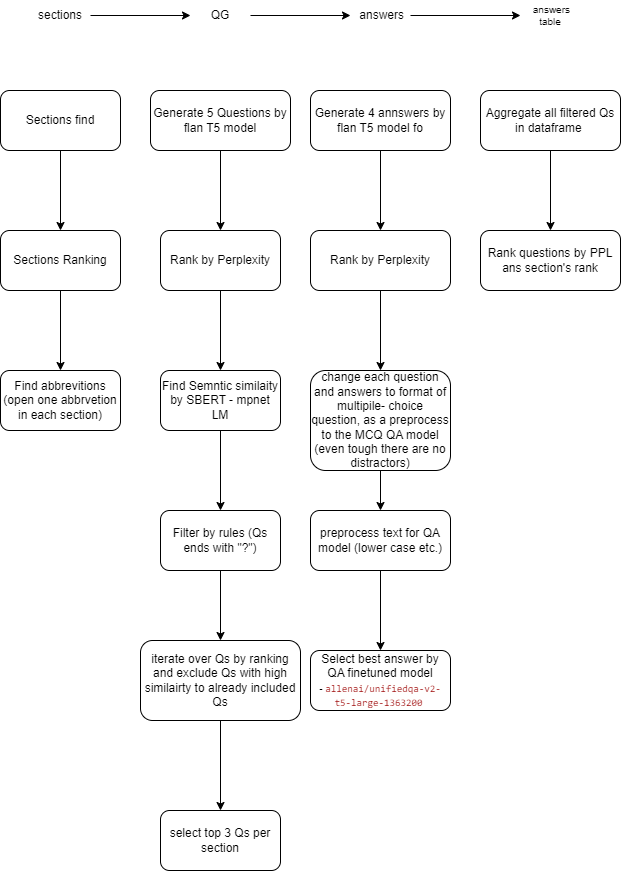

The diagram above was exported from draw.io. Its source (the exported page's mxGraphModel, read from the mxfile embedded in the PNG):
<mxGraphModel dx="1422" dy="729" grid="1" gridSize="10" guides="1" tooltips="1" connect="1" arrows="1" fold="1" page="1" pageScale="1" pageWidth="1100" pageHeight="850" background="none" math="0" shadow="0">
  <root>
    <mxCell id="0" />
    <mxCell id="1" parent="0" />
    <mxCell id="Oa9YABpD9XnnIdqacMLp-7" value="" style="edgeStyle=orthogonalEdgeStyle;rounded=0;orthogonalLoop=1;jettySize=auto;html=1;" edge="1" parent="1" source="Oa9YABpD9XnnIdqacMLp-1" target="Oa9YABpD9XnnIdqacMLp-6">
      <mxGeometry relative="1" as="geometry" />
    </mxCell>
    <mxCell id="Oa9YABpD9XnnIdqacMLp-1" value="Sections find" style="rounded=1;whiteSpace=wrap;html=1;" vertex="1" parent="1">
      <mxGeometry x="150" y="180" width="120" height="60" as="geometry" />
    </mxCell>
    <mxCell id="Oa9YABpD9XnnIdqacMLp-35" value="" style="edgeStyle=orthogonalEdgeStyle;rounded=0;orthogonalLoop=1;jettySize=auto;html=1;fontSize=10;" edge="1" parent="1" source="Oa9YABpD9XnnIdqacMLp-6" target="Oa9YABpD9XnnIdqacMLp-34">
      <mxGeometry relative="1" as="geometry" />
    </mxCell>
    <mxCell id="Oa9YABpD9XnnIdqacMLp-6" value="Sections Ranking" style="rounded=1;whiteSpace=wrap;html=1;" vertex="1" parent="1">
      <mxGeometry x="150" y="320" width="120" height="60" as="geometry" />
    </mxCell>
    <mxCell id="Oa9YABpD9XnnIdqacMLp-11" value="" style="edgeStyle=orthogonalEdgeStyle;rounded=0;orthogonalLoop=1;jettySize=auto;html=1;" edge="1" parent="1" source="Oa9YABpD9XnnIdqacMLp-8" target="Oa9YABpD9XnnIdqacMLp-10">
      <mxGeometry relative="1" as="geometry" />
    </mxCell>
    <mxCell id="Oa9YABpD9XnnIdqacMLp-8" value="Generate 5 Questions by flan T5 model" style="rounded=1;whiteSpace=wrap;html=1;" vertex="1" parent="1">
      <mxGeometry x="300" y="180" width="140" height="60" as="geometry" />
    </mxCell>
    <mxCell id="Oa9YABpD9XnnIdqacMLp-15" value="" style="edgeStyle=orthogonalEdgeStyle;rounded=0;orthogonalLoop=1;jettySize=auto;html=1;" edge="1" parent="1" source="Oa9YABpD9XnnIdqacMLp-10" target="Oa9YABpD9XnnIdqacMLp-14">
      <mxGeometry relative="1" as="geometry" />
    </mxCell>
    <mxCell id="Oa9YABpD9XnnIdqacMLp-10" value="Rank by Perplexity" style="whiteSpace=wrap;html=1;rounded=1;" vertex="1" parent="1">
      <mxGeometry x="310" y="320" width="120" height="60" as="geometry" />
    </mxCell>
    <mxCell id="Oa9YABpD9XnnIdqacMLp-20" value="" style="edgeStyle=orthogonalEdgeStyle;rounded=0;orthogonalLoop=1;jettySize=auto;html=1;" edge="1" parent="1" source="Oa9YABpD9XnnIdqacMLp-12" target="Oa9YABpD9XnnIdqacMLp-13">
      <mxGeometry relative="1" as="geometry" />
    </mxCell>
    <mxCell id="Oa9YABpD9XnnIdqacMLp-12" value="sections" style="text;html=1;strokeColor=none;fillColor=none;align=center;verticalAlign=middle;whiteSpace=wrap;rounded=0;" vertex="1" parent="1">
      <mxGeometry x="180" y="90" width="60" height="30" as="geometry" />
    </mxCell>
    <mxCell id="Oa9YABpD9XnnIdqacMLp-24" value="" style="edgeStyle=orthogonalEdgeStyle;rounded=0;orthogonalLoop=1;jettySize=auto;html=1;" edge="1" parent="1" source="Oa9YABpD9XnnIdqacMLp-13" target="Oa9YABpD9XnnIdqacMLp-23">
      <mxGeometry relative="1" as="geometry" />
    </mxCell>
    <mxCell id="Oa9YABpD9XnnIdqacMLp-13" value="QG" style="text;html=1;strokeColor=none;fillColor=none;align=center;verticalAlign=middle;whiteSpace=wrap;rounded=0;" vertex="1" parent="1">
      <mxGeometry x="340" y="90" width="60" height="30" as="geometry" />
    </mxCell>
    <mxCell id="Oa9YABpD9XnnIdqacMLp-17" value="" style="edgeStyle=orthogonalEdgeStyle;rounded=0;orthogonalLoop=1;jettySize=auto;html=1;" edge="1" parent="1" source="Oa9YABpD9XnnIdqacMLp-14" target="Oa9YABpD9XnnIdqacMLp-16">
      <mxGeometry relative="1" as="geometry" />
    </mxCell>
    <mxCell id="Oa9YABpD9XnnIdqacMLp-14" value="Find Semntic similaity by SBERT - mpnet LM" style="whiteSpace=wrap;html=1;rounded=1;" vertex="1" parent="1">
      <mxGeometry x="310" y="460" width="120" height="60" as="geometry" />
    </mxCell>
    <mxCell id="Oa9YABpD9XnnIdqacMLp-19" value="" style="edgeStyle=orthogonalEdgeStyle;rounded=0;orthogonalLoop=1;jettySize=auto;html=1;" edge="1" parent="1" source="Oa9YABpD9XnnIdqacMLp-16" target="Oa9YABpD9XnnIdqacMLp-18">
      <mxGeometry relative="1" as="geometry" />
    </mxCell>
    <mxCell id="Oa9YABpD9XnnIdqacMLp-16" value="Filter by rules (Qs ends with &quot;?&quot;)" style="whiteSpace=wrap;html=1;rounded=1;" vertex="1" parent="1">
      <mxGeometry x="310" y="600" width="120" height="60" as="geometry" />
    </mxCell>
    <mxCell id="Oa9YABpD9XnnIdqacMLp-27" value="" style="edgeStyle=orthogonalEdgeStyle;rounded=0;orthogonalLoop=1;jettySize=auto;html=1;" edge="1" parent="1" source="Oa9YABpD9XnnIdqacMLp-18" target="Oa9YABpD9XnnIdqacMLp-26">
      <mxGeometry relative="1" as="geometry" />
    </mxCell>
    <mxCell id="Oa9YABpD9XnnIdqacMLp-18" value="iterate over Qs by ranking and exclude Qs with high similairty to already included Qs" style="whiteSpace=wrap;html=1;rounded=1;" vertex="1" parent="1">
      <mxGeometry x="290" y="730" width="160" height="80" as="geometry" />
    </mxCell>
    <mxCell id="Oa9YABpD9XnnIdqacMLp-39" value="" style="edgeStyle=orthogonalEdgeStyle;rounded=0;orthogonalLoop=1;jettySize=auto;html=1;fontSize=10;" edge="1" parent="1" source="Oa9YABpD9XnnIdqacMLp-23" target="Oa9YABpD9XnnIdqacMLp-38">
      <mxGeometry relative="1" as="geometry" />
    </mxCell>
    <mxCell id="Oa9YABpD9XnnIdqacMLp-23" value="&amp;nbsp;answers" style="text;html=1;strokeColor=none;fillColor=none;align=center;verticalAlign=middle;whiteSpace=wrap;rounded=0;" vertex="1" parent="1">
      <mxGeometry x="500" y="90" width="60" height="30" as="geometry" />
    </mxCell>
    <mxCell id="Oa9YABpD9XnnIdqacMLp-29" value="" style="edgeStyle=orthogonalEdgeStyle;rounded=0;orthogonalLoop=1;jettySize=auto;html=1;" edge="1" parent="1" source="Oa9YABpD9XnnIdqacMLp-25" target="Oa9YABpD9XnnIdqacMLp-28">
      <mxGeometry relative="1" as="geometry" />
    </mxCell>
    <mxCell id="Oa9YABpD9XnnIdqacMLp-25" value="Generate 4 annswers by flan T5 model fo" style="rounded=1;whiteSpace=wrap;html=1;" vertex="1" parent="1">
      <mxGeometry x="460" y="180" width="140" height="60" as="geometry" />
    </mxCell>
    <mxCell id="Oa9YABpD9XnnIdqacMLp-26" value="select top 3 Qs per section" style="whiteSpace=wrap;html=1;rounded=1;" vertex="1" parent="1">
      <mxGeometry x="310" y="900" width="120" height="60" as="geometry" />
    </mxCell>
    <mxCell id="Oa9YABpD9XnnIdqacMLp-31" value="" style="edgeStyle=orthogonalEdgeStyle;rounded=0;orthogonalLoop=1;jettySize=auto;html=1;" edge="1" parent="1" source="Oa9YABpD9XnnIdqacMLp-28" target="Oa9YABpD9XnnIdqacMLp-30">
      <mxGeometry relative="1" as="geometry" />
    </mxCell>
    <mxCell id="Oa9YABpD9XnnIdqacMLp-28" value="Rank by Perplexity" style="rounded=1;whiteSpace=wrap;html=1;" vertex="1" parent="1">
      <mxGeometry x="460" y="320" width="140" height="60" as="geometry" />
    </mxCell>
    <mxCell id="Oa9YABpD9XnnIdqacMLp-33" value="" style="edgeStyle=orthogonalEdgeStyle;rounded=0;orthogonalLoop=1;jettySize=auto;html=1;" edge="1" parent="1" source="Oa9YABpD9XnnIdqacMLp-30" target="Oa9YABpD9XnnIdqacMLp-32">
      <mxGeometry relative="1" as="geometry" />
    </mxCell>
    <mxCell id="Oa9YABpD9XnnIdqacMLp-30" value="change each question and answers to format of multipile- choice question, as a preprocess to the MCQ QA model (even tough there are no distractors)" style="rounded=1;whiteSpace=wrap;html=1;" vertex="1" parent="1">
      <mxGeometry x="460" y="460" width="140" height="100" as="geometry" />
    </mxCell>
    <mxCell id="Oa9YABpD9XnnIdqacMLp-37" value="" style="edgeStyle=orthogonalEdgeStyle;rounded=0;orthogonalLoop=1;jettySize=auto;html=1;fontSize=10;" edge="1" parent="1" source="Oa9YABpD9XnnIdqacMLp-32" target="Oa9YABpD9XnnIdqacMLp-36">
      <mxGeometry relative="1" as="geometry" />
    </mxCell>
    <mxCell id="Oa9YABpD9XnnIdqacMLp-32" value="preprocess text for QA model (lower case etc.)" style="rounded=1;whiteSpace=wrap;html=1;" vertex="1" parent="1">
      <mxGeometry x="460" y="600" width="140" height="60" as="geometry" />
    </mxCell>
    <mxCell id="Oa9YABpD9XnnIdqacMLp-34" value="Find abbrevitions (open one abbrvetion in each section)" style="rounded=1;whiteSpace=wrap;html=1;" vertex="1" parent="1">
      <mxGeometry x="150" y="460" width="120" height="60" as="geometry" />
    </mxCell>
    <mxCell id="Oa9YABpD9XnnIdqacMLp-36" value="Select best answer by QA finetuned model &lt;font style=&quot;font-size: 10px;&quot;&gt;-&amp;nbsp;&lt;span style=&quot;color: rgb(163, 21, 21); background-color: rgb(255, 255, 254); font-family: monospace, Consolas, &amp;quot;Courier New&amp;quot;, monospace;&quot;&gt;allenai/unifiedqa-v2-t5-large-1363200&lt;/span&gt;&lt;span style=&quot;background-color: initial;&quot;&gt;&amp;nbsp;&lt;/span&gt;&lt;/font&gt;" style="rounded=1;whiteSpace=wrap;html=1;" vertex="1" parent="1">
      <mxGeometry x="460" y="740" width="140" height="60" as="geometry" />
    </mxCell>
    <mxCell id="Oa9YABpD9XnnIdqacMLp-38" value="&amp;nbsp;answers table" style="text;html=1;strokeColor=none;fillColor=none;align=center;verticalAlign=middle;whiteSpace=wrap;rounded=0;fontSize=10;" vertex="1" parent="1">
      <mxGeometry x="670" y="90" width="60" height="30" as="geometry" />
    </mxCell>
    <mxCell id="Oa9YABpD9XnnIdqacMLp-41" value="Rank questions by PPL ans section's rank" style="rounded=1;whiteSpace=wrap;html=1;" vertex="1" parent="1">
      <mxGeometry x="630" y="320" width="140" height="60" as="geometry" />
    </mxCell>
    <mxCell id="Oa9YABpD9XnnIdqacMLp-43" value="" style="edgeStyle=orthogonalEdgeStyle;rounded=0;orthogonalLoop=1;jettySize=auto;html=1;fontSize=10;" edge="1" parent="1" source="Oa9YABpD9XnnIdqacMLp-42" target="Oa9YABpD9XnnIdqacMLp-41">
      <mxGeometry relative="1" as="geometry" />
    </mxCell>
    <mxCell id="Oa9YABpD9XnnIdqacMLp-42" value="Aggregate all filtered Qs in dataframe&amp;nbsp;" style="rounded=1;whiteSpace=wrap;html=1;" vertex="1" parent="1">
      <mxGeometry x="630" y="180" width="140" height="60" as="geometry" />
    </mxCell>
  </root>
</mxGraphModel>